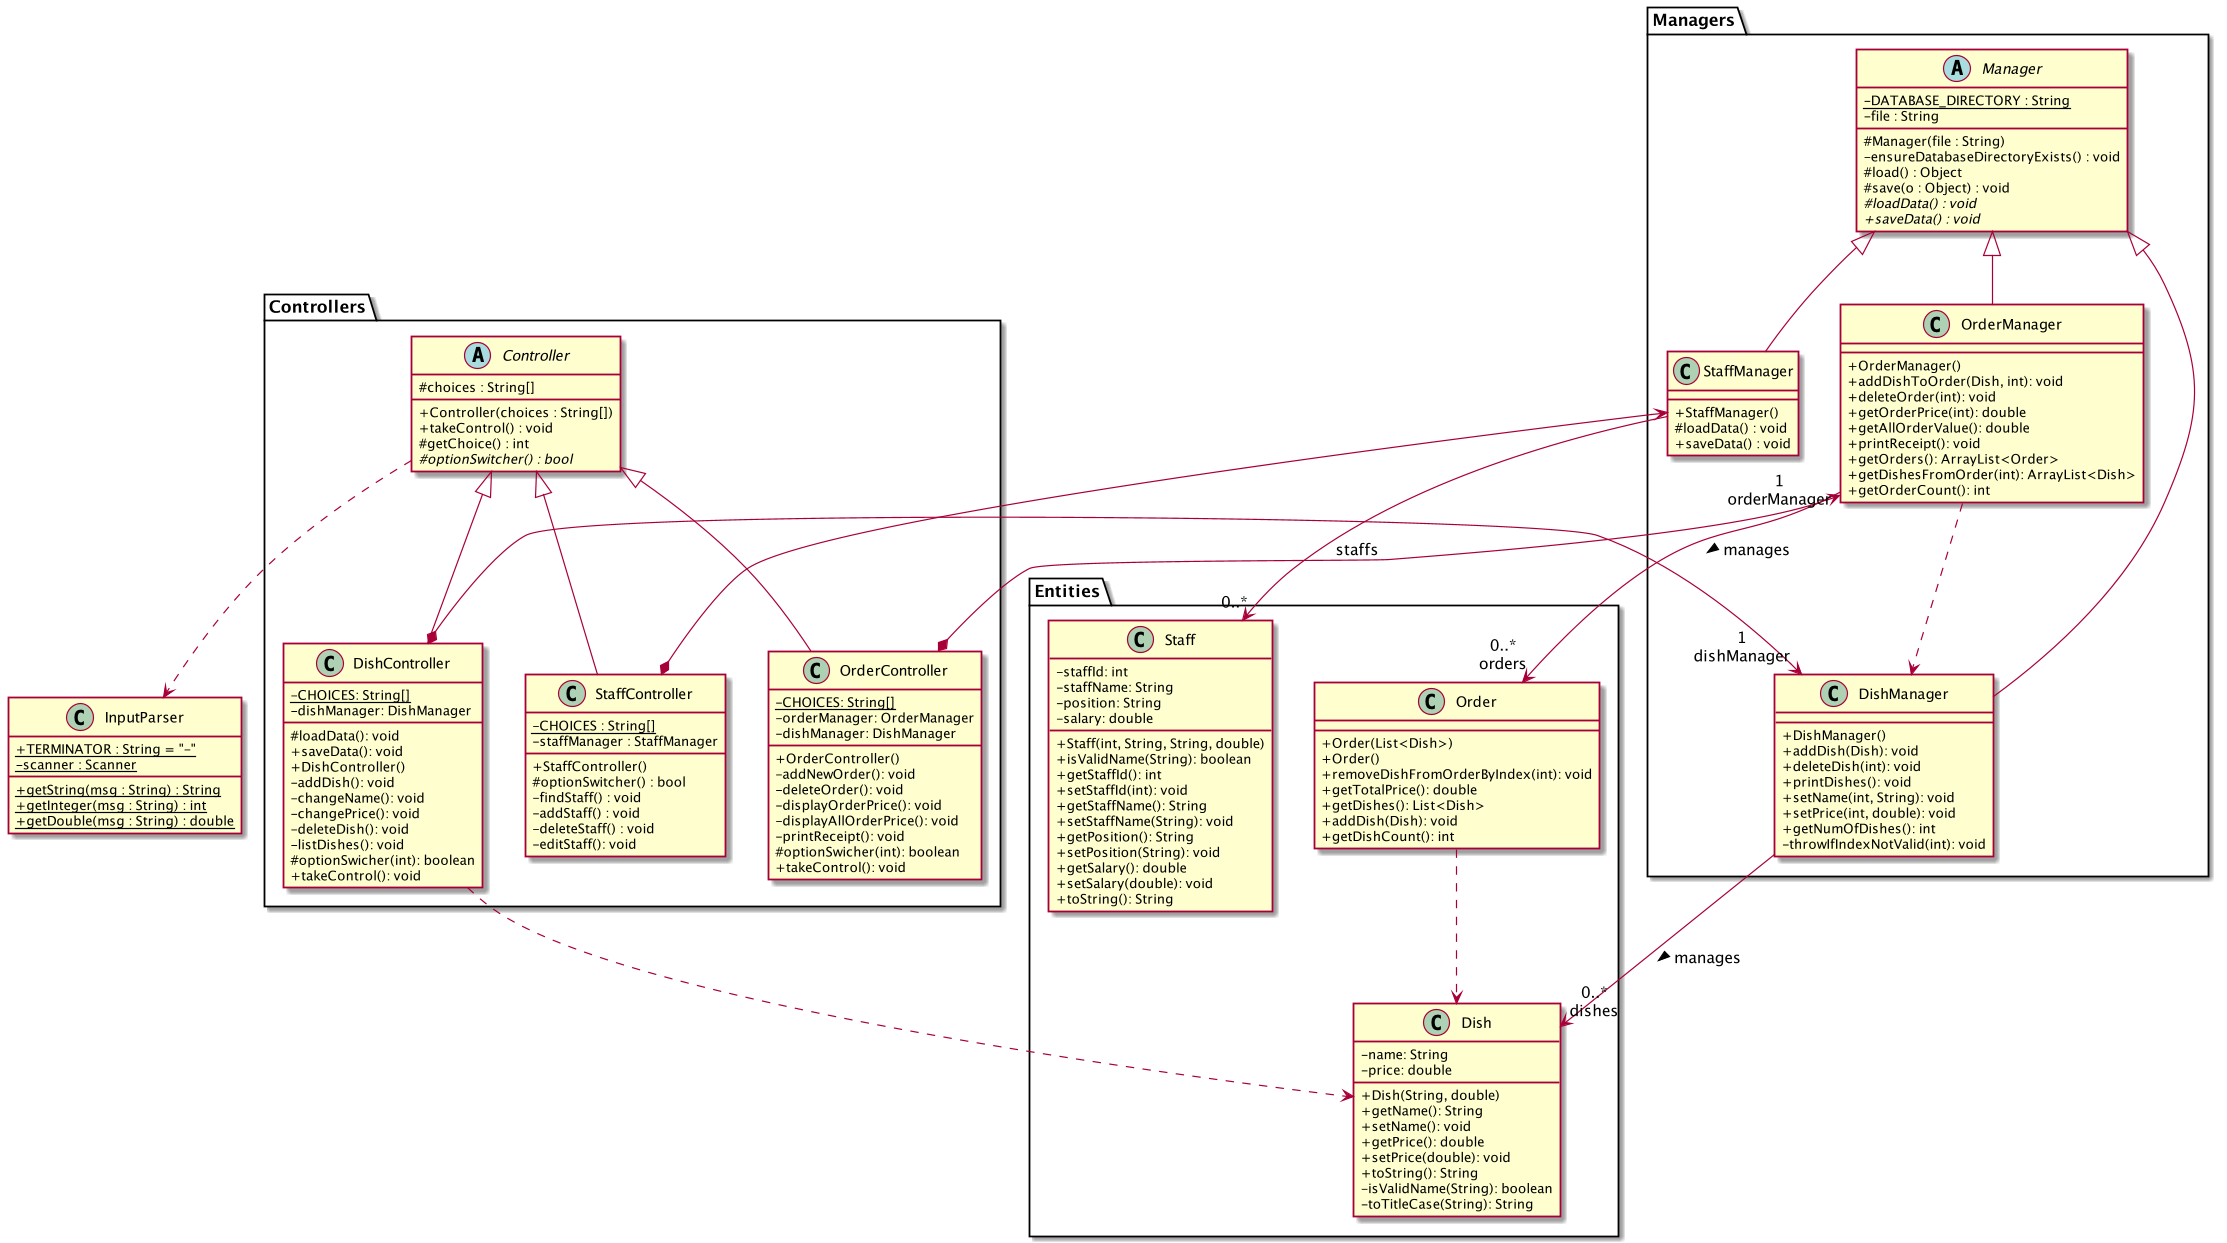

The diagram above was rendered by PlantUML. Its source (embedded in the PNG):
@startuml
skinparam classAttributeIconSize 0

namespace Controllers {
    abstract class Controller {
    #choices : String[]
    +Controller(choices : String[])
    +takeControl() : void
    #getChoice() : int
    #{abstract}optionSwitcher() : bool
    }

    class StaffController {
    -{static}CHOICES : String[]
    -staffManager : StaffManager
    +StaffController()
    #optionSwitcher() : bool
    -findStaff() : void
    -addStaff() : void
    -deleteStaff() : void
    -editStaff(): void
    }

    class DishController {
        -{static}CHOICES: String[]
        -dishManager: DishManager
        #loadData(): void
        +saveData(): void
        +DishController()
        -addDish(): void
        -changeName(): void
        -changePrice(): void
        -deleteDish(): void
        -listDishes(): void
        #optionSwicher(int): boolean
        +takeControl(): void
    }

    class OrderController {
        -{static}CHOICES: String[]
        -orderManager: OrderManager
        -dishManager: DishManager
        +OrderController()
        -addNewOrder(): void
        -deleteOrder(): void
        -displayOrderPrice(): void
        -displayAllOrderPrice(): void
        -printReceipt(): void
        #optionSwicher(int): boolean
        +takeControl(): void
    }
}
namespace Managers {
    abstract class Manager {
    -{static}DATABASE_DIRECTORY : String
    -file : String
    #Manager(file : String)
    -ensureDatabaseDirectoryExists() : void
    #load() : Object
    #save(o : Object) : void
    #{abstract}loadData() : void
    +{abstract}saveData() : void
    }

    class StaffManager {
    +StaffManager()
    #loadData() : void
    +saveData() : void
    }

    class DishManager {
        +DishManager()
        +addDish(Dish): void
        +deleteDish(int): void
        +printDishes(): void
        +setName(int, String): void
        +setPrice(int, double): void
        +getNumOfDishes(): int
        -throwIfIndexNotValid(int): void
    }

    class OrderManager {
        +OrderManager()
        +addDishToOrder(Dish, int): void
        +deleteOrder(int): void
        +getOrderPrice(int): double
        +getAllOrderValue(): double
        +printReceipt(): void
        +getOrders(): ArrayList<Order>
        +getDishesFromOrder(int): ArrayList<Dish>
        +getOrderCount(): int
    }
}

namespace Entities {
    class Staff {
        -staffId: int
        -staffName: String
        -position: String
        -salary: double
        +Staff(int, String, String, double)
        +isValidName(String): boolean
        +getStaffId(): int
        +setStaffId(int): void
        +getStaffName(): String
        +setStaffName(String): void
        +getPosition(): String
        +setPosition(String): void
        +getSalary(): double
        +setSalary(double): void
        +toString(): String
    }

    class Dish {
        -name: String
        -price: double
        +Dish(String, double)
        +getName(): String
        +setName(): void
        +getPrice(): double
        +setPrice(double): void
        +toString(): String
        -isValidName(String): boolean
        -toTitleCase(String): String
    }

    class Order {
        +Order(List<Dish>)
        +Order()
        +removeDishFromOrderByIndex(int): void
        +getTotalPrice(): double
        +getDishes(): List<Dish>
        +addDish(Dish): void
        +getDishCount(): int
    }
}


'Staff relations
Managers.Manager <|-- Managers.StaffManager
Managers.StaffManager <--* Controllers.StaffController
Controllers.Controller <|-- Controllers.StaffController
Managers.StaffManager --> "0..*" Entities.Staff : staffs

'Dish relations
Managers.Manager <|-- Managers.DishManager
Controllers.Controller <|-- Controllers.DishController
Entities.Dish "0..*\ndishes" <- Managers.DishManager: manages <
Managers.DishManager "1\ndishManager" <--* Controllers.DishController
Controllers.DishController .-> Entities.Dish

'Order relations
Managers.Manager <|-- Managers.OrderManager
Controllers.Controller <|-- Controllers.OrderController
Entities.Order "0..*\norders" <-- Managers.OrderManager: manages <
Managers.OrderManager "1\norderManager" <--* Controllers.OrderController
Managers.OrderManager ..> Managers.DishManager
Entities.Order ..> Entities.Dish

class InputParser {
+{static}TERMINATOR : String = "-"
-{static}scanner : Scanner
+{static}getString(msg : String) : String
+{static}getInteger(msg : String) : int
+{static}getDouble(msg : String) : double
}
Controllers.Controller ..> InputParser

@enduml